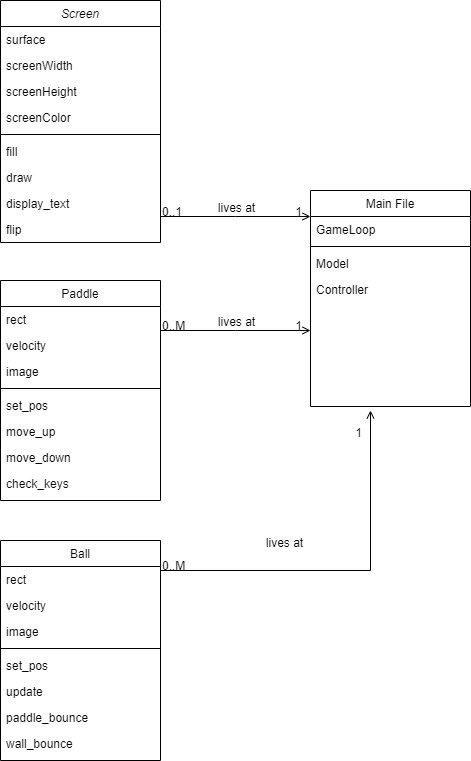

The diagram above was exported from draw.io. Its source (the exported page's mxGraphModel, read from the mxfile embedded in the PNG):
<mxGraphModel dx="521" dy="579" grid="1" gridSize="10" guides="1" tooltips="1" connect="1" arrows="1" fold="1" page="1" pageScale="1" pageWidth="827" pageHeight="1169" math="0" shadow="0">
  <root>
    <mxCell id="WIyWlLk6GJQsqaUBKTNV-0" />
    <mxCell id="WIyWlLk6GJQsqaUBKTNV-1" parent="WIyWlLk6GJQsqaUBKTNV-0" />
    <mxCell id="zkfFHV4jXpPFQw0GAbJ--0" value="Screen" style="swimlane;fontStyle=2;align=center;verticalAlign=top;childLayout=stackLayout;horizontal=1;startSize=26;horizontalStack=0;resizeParent=1;resizeLast=0;collapsible=1;marginBottom=0;rounded=0;shadow=0;strokeWidth=1;" parent="WIyWlLk6GJQsqaUBKTNV-1" vertex="1">
      <mxGeometry x="220" y="120" width="160" height="242" as="geometry">
        <mxRectangle x="230" y="140" width="160" height="26" as="alternateBounds" />
      </mxGeometry>
    </mxCell>
    <mxCell id="zkfFHV4jXpPFQw0GAbJ--1" value="surface" style="text;align=left;verticalAlign=top;spacingLeft=4;spacingRight=4;overflow=hidden;rotatable=0;points=[[0,0.5],[1,0.5]];portConstraint=eastwest;" parent="zkfFHV4jXpPFQw0GAbJ--0" vertex="1">
      <mxGeometry y="26" width="160" height="26" as="geometry" />
    </mxCell>
    <mxCell id="zkfFHV4jXpPFQw0GAbJ--2" value="screenWidth" style="text;align=left;verticalAlign=top;spacingLeft=4;spacingRight=4;overflow=hidden;rotatable=0;points=[[0,0.5],[1,0.5]];portConstraint=eastwest;rounded=0;shadow=0;html=0;" parent="zkfFHV4jXpPFQw0GAbJ--0" vertex="1">
      <mxGeometry y="52" width="160" height="26" as="geometry" />
    </mxCell>
    <mxCell id="zkfFHV4jXpPFQw0GAbJ--3" value="screenHeight" style="text;align=left;verticalAlign=top;spacingLeft=4;spacingRight=4;overflow=hidden;rotatable=0;points=[[0,0.5],[1,0.5]];portConstraint=eastwest;rounded=0;shadow=0;html=0;" parent="zkfFHV4jXpPFQw0GAbJ--0" vertex="1">
      <mxGeometry y="78" width="160" height="26" as="geometry" />
    </mxCell>
    <mxCell id="kkqJ7CoLJgcizoYxY1iq-6" value="screenColor" style="text;align=left;verticalAlign=top;spacingLeft=4;spacingRight=4;overflow=hidden;rotatable=0;points=[[0,0.5],[1,0.5]];portConstraint=eastwest;rounded=0;shadow=0;html=0;" vertex="1" parent="zkfFHV4jXpPFQw0GAbJ--0">
      <mxGeometry y="104" width="160" height="26" as="geometry" />
    </mxCell>
    <mxCell id="zkfFHV4jXpPFQw0GAbJ--4" value="" style="line;html=1;strokeWidth=1;align=left;verticalAlign=middle;spacingTop=-1;spacingLeft=3;spacingRight=3;rotatable=0;labelPosition=right;points=[];portConstraint=eastwest;" parent="zkfFHV4jXpPFQw0GAbJ--0" vertex="1">
      <mxGeometry y="130" width="160" height="8" as="geometry" />
    </mxCell>
    <mxCell id="kkqJ7CoLJgcizoYxY1iq-7" value="fill" style="text;align=left;verticalAlign=top;spacingLeft=4;spacingRight=4;overflow=hidden;rotatable=0;points=[[0,0.5],[1,0.5]];portConstraint=eastwest;rounded=0;shadow=0;html=0;" vertex="1" parent="zkfFHV4jXpPFQw0GAbJ--0">
      <mxGeometry y="138" width="160" height="26" as="geometry" />
    </mxCell>
    <mxCell id="zkfFHV4jXpPFQw0GAbJ--5" value="draw" style="text;align=left;verticalAlign=top;spacingLeft=4;spacingRight=4;overflow=hidden;rotatable=0;points=[[0,0.5],[1,0.5]];portConstraint=eastwest;" parent="zkfFHV4jXpPFQw0GAbJ--0" vertex="1">
      <mxGeometry y="164" width="160" height="26" as="geometry" />
    </mxCell>
    <mxCell id="kkqJ7CoLJgcizoYxY1iq-8" value="display_text" style="text;align=left;verticalAlign=top;spacingLeft=4;spacingRight=4;overflow=hidden;rotatable=0;points=[[0,0.5],[1,0.5]];portConstraint=eastwest;" vertex="1" parent="zkfFHV4jXpPFQw0GAbJ--0">
      <mxGeometry y="190" width="160" height="26" as="geometry" />
    </mxCell>
    <mxCell id="kkqJ7CoLJgcizoYxY1iq-9" value="flip" style="text;align=left;verticalAlign=top;spacingLeft=4;spacingRight=4;overflow=hidden;rotatable=0;points=[[0,0.5],[1,0.5]];portConstraint=eastwest;" vertex="1" parent="zkfFHV4jXpPFQw0GAbJ--0">
      <mxGeometry y="216" width="160" height="26" as="geometry" />
    </mxCell>
    <mxCell id="zkfFHV4jXpPFQw0GAbJ--17" value="Main File" style="swimlane;fontStyle=0;align=center;verticalAlign=top;childLayout=stackLayout;horizontal=1;startSize=26;horizontalStack=0;resizeParent=1;resizeLast=0;collapsible=1;marginBottom=0;rounded=0;shadow=0;strokeWidth=1;" parent="WIyWlLk6GJQsqaUBKTNV-1" vertex="1">
      <mxGeometry x="530" y="310" width="160" height="216" as="geometry">
        <mxRectangle x="550" y="140" width="160" height="26" as="alternateBounds" />
      </mxGeometry>
    </mxCell>
    <mxCell id="zkfFHV4jXpPFQw0GAbJ--18" value="GameLoop" style="text;align=left;verticalAlign=top;spacingLeft=4;spacingRight=4;overflow=hidden;rotatable=0;points=[[0,0.5],[1,0.5]];portConstraint=eastwest;" parent="zkfFHV4jXpPFQw0GAbJ--17" vertex="1">
      <mxGeometry y="26" width="160" height="26" as="geometry" />
    </mxCell>
    <mxCell id="zkfFHV4jXpPFQw0GAbJ--23" value="" style="line;html=1;strokeWidth=1;align=left;verticalAlign=middle;spacingTop=-1;spacingLeft=3;spacingRight=3;rotatable=0;labelPosition=right;points=[];portConstraint=eastwest;" parent="zkfFHV4jXpPFQw0GAbJ--17" vertex="1">
      <mxGeometry y="52" width="160" height="8" as="geometry" />
    </mxCell>
    <mxCell id="zkfFHV4jXpPFQw0GAbJ--24" value="Model" style="text;align=left;verticalAlign=top;spacingLeft=4;spacingRight=4;overflow=hidden;rotatable=0;points=[[0,0.5],[1,0.5]];portConstraint=eastwest;" parent="zkfFHV4jXpPFQw0GAbJ--17" vertex="1">
      <mxGeometry y="60" width="160" height="26" as="geometry" />
    </mxCell>
    <mxCell id="zkfFHV4jXpPFQw0GAbJ--25" value="Controller" style="text;align=left;verticalAlign=top;spacingLeft=4;spacingRight=4;overflow=hidden;rotatable=0;points=[[0,0.5],[1,0.5]];portConstraint=eastwest;" parent="zkfFHV4jXpPFQw0GAbJ--17" vertex="1">
      <mxGeometry y="86" width="160" height="26" as="geometry" />
    </mxCell>
    <mxCell id="zkfFHV4jXpPFQw0GAbJ--26" value="" style="endArrow=open;shadow=0;strokeWidth=1;rounded=0;endFill=1;edgeStyle=elbowEdgeStyle;elbow=vertical;" parent="WIyWlLk6GJQsqaUBKTNV-1" source="zkfFHV4jXpPFQw0GAbJ--0" target="zkfFHV4jXpPFQw0GAbJ--17" edge="1">
      <mxGeometry x="0.5" y="41" relative="1" as="geometry">
        <mxPoint x="380" y="192" as="sourcePoint" />
        <mxPoint x="540" y="192" as="targetPoint" />
        <mxPoint x="-40" y="32" as="offset" />
      </mxGeometry>
    </mxCell>
    <mxCell id="zkfFHV4jXpPFQw0GAbJ--27" value="0..1" style="resizable=0;align=left;verticalAlign=bottom;labelBackgroundColor=none;fontSize=12;" parent="zkfFHV4jXpPFQw0GAbJ--26" connectable="0" vertex="1">
      <mxGeometry x="-1" relative="1" as="geometry">
        <mxPoint y="4" as="offset" />
      </mxGeometry>
    </mxCell>
    <mxCell id="zkfFHV4jXpPFQw0GAbJ--28" value="1" style="resizable=0;align=right;verticalAlign=bottom;labelBackgroundColor=none;fontSize=12;" parent="zkfFHV4jXpPFQw0GAbJ--26" connectable="0" vertex="1">
      <mxGeometry x="1" relative="1" as="geometry">
        <mxPoint x="-7" y="4" as="offset" />
      </mxGeometry>
    </mxCell>
    <mxCell id="zkfFHV4jXpPFQw0GAbJ--29" value="lives at" style="text;html=1;resizable=0;points=[];;align=center;verticalAlign=middle;labelBackgroundColor=none;rounded=0;shadow=0;strokeWidth=1;fontSize=12;" parent="zkfFHV4jXpPFQw0GAbJ--26" vertex="1" connectable="0">
      <mxGeometry x="0.5" y="49" relative="1" as="geometry">
        <mxPoint x="-38" y="40" as="offset" />
      </mxGeometry>
    </mxCell>
    <mxCell id="kkqJ7CoLJgcizoYxY1iq-0" value="Paddle" style="swimlane;fontStyle=0;align=center;verticalAlign=top;childLayout=stackLayout;horizontal=1;startSize=26;horizontalStack=0;resizeParent=1;resizeLast=0;collapsible=1;marginBottom=0;rounded=0;shadow=0;strokeWidth=1;" vertex="1" parent="WIyWlLk6GJQsqaUBKTNV-1">
      <mxGeometry x="220" y="400" width="160" height="220" as="geometry">
        <mxRectangle x="130" y="380" width="160" height="26" as="alternateBounds" />
      </mxGeometry>
    </mxCell>
    <mxCell id="kkqJ7CoLJgcizoYxY1iq-2" value="rect" style="text;align=left;verticalAlign=top;spacingLeft=4;spacingRight=4;overflow=hidden;rotatable=0;points=[[0,0.5],[1,0.5]];portConstraint=eastwest;rounded=0;shadow=0;html=0;" vertex="1" parent="kkqJ7CoLJgcizoYxY1iq-0">
      <mxGeometry y="26" width="160" height="26" as="geometry" />
    </mxCell>
    <mxCell id="kkqJ7CoLJgcizoYxY1iq-10" value="velocity" style="text;align=left;verticalAlign=top;spacingLeft=4;spacingRight=4;overflow=hidden;rotatable=0;points=[[0,0.5],[1,0.5]];portConstraint=eastwest;rounded=0;shadow=0;html=0;" vertex="1" parent="kkqJ7CoLJgcizoYxY1iq-0">
      <mxGeometry y="52" width="160" height="26" as="geometry" />
    </mxCell>
    <mxCell id="kkqJ7CoLJgcizoYxY1iq-1" value="image" style="text;align=left;verticalAlign=top;spacingLeft=4;spacingRight=4;overflow=hidden;rotatable=0;points=[[0,0.5],[1,0.5]];portConstraint=eastwest;" vertex="1" parent="kkqJ7CoLJgcizoYxY1iq-0">
      <mxGeometry y="78" width="160" height="26" as="geometry" />
    </mxCell>
    <mxCell id="kkqJ7CoLJgcizoYxY1iq-3" value="" style="line;html=1;strokeWidth=1;align=left;verticalAlign=middle;spacingTop=-1;spacingLeft=3;spacingRight=3;rotatable=0;labelPosition=right;points=[];portConstraint=eastwest;" vertex="1" parent="kkqJ7CoLJgcizoYxY1iq-0">
      <mxGeometry y="104" width="160" height="8" as="geometry" />
    </mxCell>
    <mxCell id="kkqJ7CoLJgcizoYxY1iq-5" value="set_pos" style="text;align=left;verticalAlign=top;spacingLeft=4;spacingRight=4;overflow=hidden;rotatable=0;points=[[0,0.5],[1,0.5]];portConstraint=eastwest;" vertex="1" parent="kkqJ7CoLJgcizoYxY1iq-0">
      <mxGeometry y="112" width="160" height="26" as="geometry" />
    </mxCell>
    <mxCell id="kkqJ7CoLJgcizoYxY1iq-11" value="move_up&#10;" style="text;align=left;verticalAlign=top;spacingLeft=4;spacingRight=4;overflow=hidden;rotatable=0;points=[[0,0.5],[1,0.5]];portConstraint=eastwest;" vertex="1" parent="kkqJ7CoLJgcizoYxY1iq-0">
      <mxGeometry y="138" width="160" height="26" as="geometry" />
    </mxCell>
    <mxCell id="kkqJ7CoLJgcizoYxY1iq-12" value="move_down&#10;" style="text;align=left;verticalAlign=top;spacingLeft=4;spacingRight=4;overflow=hidden;rotatable=0;points=[[0,0.5],[1,0.5]];portConstraint=eastwest;" vertex="1" parent="kkqJ7CoLJgcizoYxY1iq-0">
      <mxGeometry y="164" width="160" height="26" as="geometry" />
    </mxCell>
    <mxCell id="kkqJ7CoLJgcizoYxY1iq-13" value="check_keys" style="text;align=left;verticalAlign=top;spacingLeft=4;spacingRight=4;overflow=hidden;rotatable=0;points=[[0,0.5],[1,0.5]];portConstraint=eastwest;" vertex="1" parent="kkqJ7CoLJgcizoYxY1iq-0">
      <mxGeometry y="190" width="160" height="26" as="geometry" />
    </mxCell>
    <mxCell id="kkqJ7CoLJgcizoYxY1iq-14" value="Ball" style="swimlane;fontStyle=0;align=center;verticalAlign=top;childLayout=stackLayout;horizontal=1;startSize=26;horizontalStack=0;resizeParent=1;resizeLast=0;collapsible=1;marginBottom=0;rounded=0;shadow=0;strokeWidth=1;" vertex="1" parent="WIyWlLk6GJQsqaUBKTNV-1">
      <mxGeometry x="220" y="660" width="160" height="220" as="geometry">
        <mxRectangle x="130" y="380" width="160" height="26" as="alternateBounds" />
      </mxGeometry>
    </mxCell>
    <mxCell id="kkqJ7CoLJgcizoYxY1iq-15" value="rect" style="text;align=left;verticalAlign=top;spacingLeft=4;spacingRight=4;overflow=hidden;rotatable=0;points=[[0,0.5],[1,0.5]];portConstraint=eastwest;rounded=0;shadow=0;html=0;" vertex="1" parent="kkqJ7CoLJgcizoYxY1iq-14">
      <mxGeometry y="26" width="160" height="26" as="geometry" />
    </mxCell>
    <mxCell id="kkqJ7CoLJgcizoYxY1iq-16" value="velocity" style="text;align=left;verticalAlign=top;spacingLeft=4;spacingRight=4;overflow=hidden;rotatable=0;points=[[0,0.5],[1,0.5]];portConstraint=eastwest;rounded=0;shadow=0;html=0;" vertex="1" parent="kkqJ7CoLJgcizoYxY1iq-14">
      <mxGeometry y="52" width="160" height="26" as="geometry" />
    </mxCell>
    <mxCell id="kkqJ7CoLJgcizoYxY1iq-17" value="image" style="text;align=left;verticalAlign=top;spacingLeft=4;spacingRight=4;overflow=hidden;rotatable=0;points=[[0,0.5],[1,0.5]];portConstraint=eastwest;" vertex="1" parent="kkqJ7CoLJgcizoYxY1iq-14">
      <mxGeometry y="78" width="160" height="26" as="geometry" />
    </mxCell>
    <mxCell id="kkqJ7CoLJgcizoYxY1iq-18" value="" style="line;html=1;strokeWidth=1;align=left;verticalAlign=middle;spacingTop=-1;spacingLeft=3;spacingRight=3;rotatable=0;labelPosition=right;points=[];portConstraint=eastwest;" vertex="1" parent="kkqJ7CoLJgcizoYxY1iq-14">
      <mxGeometry y="104" width="160" height="8" as="geometry" />
    </mxCell>
    <mxCell id="kkqJ7CoLJgcizoYxY1iq-19" value="set_pos" style="text;align=left;verticalAlign=top;spacingLeft=4;spacingRight=4;overflow=hidden;rotatable=0;points=[[0,0.5],[1,0.5]];portConstraint=eastwest;" vertex="1" parent="kkqJ7CoLJgcizoYxY1iq-14">
      <mxGeometry y="112" width="160" height="26" as="geometry" />
    </mxCell>
    <mxCell id="kkqJ7CoLJgcizoYxY1iq-20" value="update" style="text;align=left;verticalAlign=top;spacingLeft=4;spacingRight=4;overflow=hidden;rotatable=0;points=[[0,0.5],[1,0.5]];portConstraint=eastwest;" vertex="1" parent="kkqJ7CoLJgcizoYxY1iq-14">
      <mxGeometry y="138" width="160" height="26" as="geometry" />
    </mxCell>
    <mxCell id="kkqJ7CoLJgcizoYxY1iq-21" value="paddle_bounce" style="text;align=left;verticalAlign=top;spacingLeft=4;spacingRight=4;overflow=hidden;rotatable=0;points=[[0,0.5],[1,0.5]];portConstraint=eastwest;" vertex="1" parent="kkqJ7CoLJgcizoYxY1iq-14">
      <mxGeometry y="164" width="160" height="26" as="geometry" />
    </mxCell>
    <mxCell id="kkqJ7CoLJgcizoYxY1iq-22" value="wall_bounce" style="text;align=left;verticalAlign=top;spacingLeft=4;spacingRight=4;overflow=hidden;rotatable=0;points=[[0,0.5],[1,0.5]];portConstraint=eastwest;" vertex="1" parent="kkqJ7CoLJgcizoYxY1iq-14">
      <mxGeometry y="190" width="160" height="26" as="geometry" />
    </mxCell>
    <mxCell id="kkqJ7CoLJgcizoYxY1iq-23" value="" style="endArrow=open;shadow=0;strokeWidth=1;rounded=0;endFill=1;edgeStyle=elbowEdgeStyle;elbow=vertical;" edge="1" parent="WIyWlLk6GJQsqaUBKTNV-1">
      <mxGeometry x="0.5" y="41" relative="1" as="geometry">
        <mxPoint x="380" y="450" as="sourcePoint" />
        <mxPoint x="530" y="450" as="targetPoint" />
        <mxPoint x="-40" y="32" as="offset" />
      </mxGeometry>
    </mxCell>
    <mxCell id="kkqJ7CoLJgcizoYxY1iq-24" value="0..M" style="resizable=0;align=left;verticalAlign=bottom;labelBackgroundColor=none;fontSize=12;" connectable="0" vertex="1" parent="kkqJ7CoLJgcizoYxY1iq-23">
      <mxGeometry x="-1" relative="1" as="geometry">
        <mxPoint y="4" as="offset" />
      </mxGeometry>
    </mxCell>
    <mxCell id="kkqJ7CoLJgcizoYxY1iq-25" value="1" style="resizable=0;align=right;verticalAlign=bottom;labelBackgroundColor=none;fontSize=12;" connectable="0" vertex="1" parent="kkqJ7CoLJgcizoYxY1iq-23">
      <mxGeometry x="1" relative="1" as="geometry">
        <mxPoint x="-7" y="4" as="offset" />
      </mxGeometry>
    </mxCell>
    <mxCell id="kkqJ7CoLJgcizoYxY1iq-26" value="lives at" style="text;html=1;resizable=0;points=[];;align=center;verticalAlign=middle;labelBackgroundColor=none;rounded=0;shadow=0;strokeWidth=1;fontSize=12;" vertex="1" connectable="0" parent="kkqJ7CoLJgcizoYxY1iq-23">
      <mxGeometry x="0.5" y="49" relative="1" as="geometry">
        <mxPoint x="-38" y="40" as="offset" />
      </mxGeometry>
    </mxCell>
    <mxCell id="kkqJ7CoLJgcizoYxY1iq-27" value="" style="endArrow=open;shadow=0;strokeWidth=1;rounded=0;endFill=1;edgeStyle=elbowEdgeStyle;elbow=vertical;" edge="1" parent="WIyWlLk6GJQsqaUBKTNV-1">
      <mxGeometry x="0.5" y="41" relative="1" as="geometry">
        <mxPoint x="380" y="690" as="sourcePoint" />
        <mxPoint x="590" y="530" as="targetPoint" />
        <mxPoint x="-40" y="32" as="offset" />
        <Array as="points">
          <mxPoint x="480" y="690" />
        </Array>
      </mxGeometry>
    </mxCell>
    <mxCell id="kkqJ7CoLJgcizoYxY1iq-28" value="0..M" style="resizable=0;align=left;verticalAlign=bottom;labelBackgroundColor=none;fontSize=12;" connectable="0" vertex="1" parent="kkqJ7CoLJgcizoYxY1iq-27">
      <mxGeometry x="-1" relative="1" as="geometry">
        <mxPoint y="4" as="offset" />
      </mxGeometry>
    </mxCell>
    <mxCell id="kkqJ7CoLJgcizoYxY1iq-29" value="1" style="resizable=0;align=right;verticalAlign=bottom;labelBackgroundColor=none;fontSize=12;" connectable="0" vertex="1" parent="kkqJ7CoLJgcizoYxY1iq-27">
      <mxGeometry x="1" relative="1" as="geometry">
        <mxPoint x="-7" y="31" as="offset" />
      </mxGeometry>
    </mxCell>
    <mxCell id="kkqJ7CoLJgcizoYxY1iq-30" value="lives at" style="text;html=1;resizable=0;points=[];;align=center;verticalAlign=middle;labelBackgroundColor=none;rounded=0;shadow=0;strokeWidth=1;fontSize=12;" vertex="1" connectable="0" parent="kkqJ7CoLJgcizoYxY1iq-27">
      <mxGeometry x="0.5" y="49" relative="1" as="geometry">
        <mxPoint x="-38" y="40" as="offset" />
      </mxGeometry>
    </mxCell>
  </root>
</mxGraphModel>